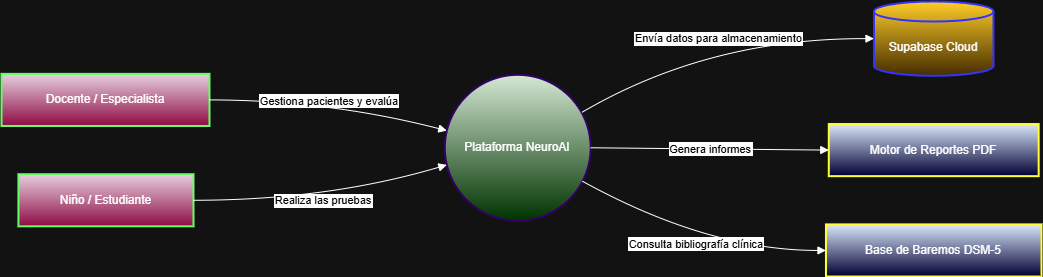

The diagram above was exported from draw.io. Its source (the exported page's mxGraphModel, read from the mxfile embedded in the PNG):
<mxGraphModel dx="1395" dy="1013" grid="1" gridSize="10" guides="1" tooltips="1" connect="1" arrows="1" fold="1" page="1" pageScale="1" pageWidth="1100" pageHeight="850" math="0" shadow="0">
  <root>
    <mxCell id="0" />
    <mxCell id="1" parent="0" />
    <mxCell id="0mHleUU3JcEE0JBCgn32-1" parent="1" style="whiteSpace=wrap;strokeWidth=2;fillColor=#e6d0de;strokeColor=#66FF66;gradientColor=light-dark(#d5739d, #8e0b44);" value="Docente / Especialista" vertex="1">
      <mxGeometry height="52.10526315789474" width="208" x="30" y="360.36842105263156" as="geometry" />
    </mxCell>
    <mxCell id="0mHleUU3JcEE0JBCgn32-2" parent="1" style="ellipse;aspect=fixed;strokeWidth=2;whiteSpace=wrap;fillColor=#d5e8d4;gradientColor=#003300;strokeColor=#330066;" value="Plataforma NeuroAI" vertex="1">
      <mxGeometry height="145.88235294117646" width="145.88235294117646" x="473.29411764705884" y="361.3333333333333" as="geometry" />
    </mxCell>
    <mxCell id="0mHleUU3JcEE0JBCgn32-3" parent="1" style="whiteSpace=wrap;strokeWidth=2;fillColor=#e6d0de;strokeColor=#66FF66;gradientColor=light-dark(#d5739d, #8e0b44);" value="Niño / Estudiante" vertex="1">
      <mxGeometry height="52.10526315789474" width="175.05882352941177" x="46.94117647058823" y="460.719298245614" as="geometry" />
    </mxCell>
    <mxCell id="0mHleUU3JcEE0JBCgn32-4" parent="1" style="shape=cylinder3;boundedLbl=1;backgroundOutline=1;size=10;strokeWidth=2;whiteSpace=wrap;fillColor=#ffcd28;gradientColor=#462D00;strokeColor=#3333FF;" value="Supabase Cloud" vertex="1">
      <mxGeometry height="74.29824561403508" width="119.52941176470588" x="902.4705882352941" y="288" as="geometry" />
    </mxCell>
    <mxCell id="0mHleUU3JcEE0JBCgn32-5" parent="1" style="whiteSpace=wrap;strokeWidth=2;fillColor=#dae8fc;gradientColor=#000033;strokeColor=#FFFF33;" value="Motor de Reportes PDF" vertex="1">
      <mxGeometry height="52.10526315789474" width="209.88235294117646" x="857.2941176470588" y="410.5438596491228" as="geometry" />
    </mxCell>
    <mxCell id="0mHleUU3JcEE0JBCgn32-6" parent="1" style="whiteSpace=wrap;strokeWidth=2;fillColor=#dae8fc;gradientColor=#000033;strokeColor=#FFFF33;" value="Base de Baremos DSM-5" vertex="1">
      <mxGeometry height="52.10526315789474" width="215.52941176470588" x="854.4705882352941" y="510.89473684210526" as="geometry" />
    </mxCell>
    <mxCell id="0mHleUU3JcEE0JBCgn32-7" edge="1" parent="1" source="0mHleUU3JcEE0JBCgn32-1" style="curved=1;startArrow=none;endArrow=block;exitX=1;exitY=0.5;entryX=0;entryY=0.37;rounded=0;fontColor=#000000;labelBackgroundColor=#FFFFFF;" target="0mHleUU3JcEE0JBCgn32-2" value="Gestiona pacientes y evalúa">
      <mxGeometry relative="1" as="geometry">
        <Array as="points">
          <mxPoint x="355.6470588235294" y="386.42105263157896" />
        </Array>
      </mxGeometry>
    </mxCell>
    <mxCell id="0mHleUU3JcEE0JBCgn32-8" edge="1" parent="1" source="0mHleUU3JcEE0JBCgn32-3" style="curved=1;startArrow=none;endArrow=block;exitX=1;exitY=0.5;entryX=0;entryY=0.63;rounded=0;fontColor=#000000;labelBackgroundColor=#FFFFFF;" target="0mHleUU3JcEE0JBCgn32-2" value="Realiza las pruebas">
      <mxGeometry relative="1" as="geometry">
        <Array as="points">
          <mxPoint x="355.6470588235294" y="486.7719298245614" />
        </Array>
      </mxGeometry>
    </mxCell>
    <mxCell id="0mHleUU3JcEE0JBCgn32-9" edge="1" parent="1" source="0mHleUU3JcEE0JBCgn32-2" style="curved=1;startArrow=none;endArrow=block;exitX=1;exitY=0.22;entryX=0;entryY=0.5;rounded=0;fontColor=#000000;labelBackgroundColor=#FFFFFF;" target="0mHleUU3JcEE0JBCgn32-4" value="Envía datos para almacenamiento">
      <mxGeometry relative="1" as="geometry">
        <Array as="points">
          <mxPoint x="736.8235294117648" y="324.6666666666667" />
        </Array>
      </mxGeometry>
    </mxCell>
    <mxCell id="0mHleUU3JcEE0JBCgn32-10" edge="1" parent="1" source="0mHleUU3JcEE0JBCgn32-2" style="curved=1;startArrow=none;endArrow=block;exitX=1;exitY=0.5;entryX=0;entryY=0.5;rounded=0;fontColor=#000000;labelBackgroundColor=#FFFFFF;" target="0mHleUU3JcEE0JBCgn32-5" value="Genera informes">
      <mxGeometry relative="1" as="geometry">
        <Array as="points" />
      </mxGeometry>
    </mxCell>
    <mxCell id="0mHleUU3JcEE0JBCgn32-11" edge="1" parent="1" source="0mHleUU3JcEE0JBCgn32-2" style="curved=1;startArrow=none;endArrow=block;exitX=1;exitY=0.76;entryX=0;entryY=0.5;rounded=0;fontColor=#000000;labelBackgroundColor=#FFFFFF;" target="0mHleUU3JcEE0JBCgn32-6" value="Consulta bibliografía clínica">
      <mxGeometry relative="1" as="geometry">
        <Array as="points">
          <mxPoint x="736.8235294117648" y="536.9473684210526" />
        </Array>
      </mxGeometry>
    </mxCell>
  </root>
</mxGraphModel>